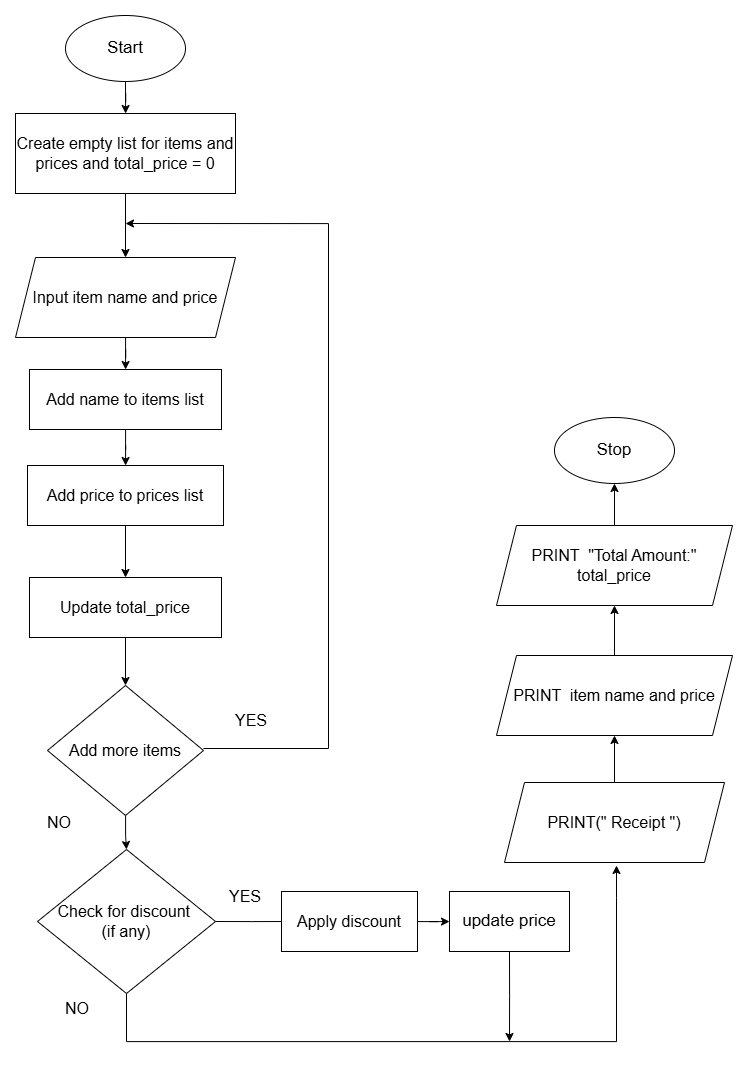

The diagram above was exported from draw.io. Its source (the exported page's mxGraphModel, read from the mxfile embedded in the PNG):
<mxGraphModel dx="858" dy="1489" grid="1" gridSize="16" guides="1" tooltips="1" connect="1" arrows="1" fold="1" page="1" pageScale="1" pageWidth="827" pageHeight="1169" math="0" shadow="0">
  <root>
    <mxCell id="WIyWlLk6GJQsqaUBKTNV-0" />
    <mxCell id="WIyWlLk6GJQsqaUBKTNV-1" parent="WIyWlLk6GJQsqaUBKTNV-0" />
    <mxCell id="DS4qDZBiIhJsxf9__IiJ-2" value="" style="edgeStyle=orthogonalEdgeStyle;rounded=0;orthogonalLoop=1;jettySize=auto;html=1;" edge="1" parent="WIyWlLk6GJQsqaUBKTNV-1" source="DS4qDZBiIhJsxf9__IiJ-0" target="DS4qDZBiIhJsxf9__IiJ-1">
      <mxGeometry relative="1" as="geometry" />
    </mxCell>
    <mxCell id="DS4qDZBiIhJsxf9__IiJ-0" value="&lt;font style=&quot;font-size: 17px;&quot;&gt;Start&lt;/font&gt;" style="ellipse;whiteSpace=wrap;html=1;" vertex="1" parent="WIyWlLk6GJQsqaUBKTNV-1">
      <mxGeometry x="105" y="30" width="120" height="66" as="geometry" />
    </mxCell>
    <mxCell id="DS4qDZBiIhJsxf9__IiJ-4" value="" style="edgeStyle=orthogonalEdgeStyle;rounded=0;orthogonalLoop=1;jettySize=auto;html=1;" edge="1" parent="WIyWlLk6GJQsqaUBKTNV-1" source="DS4qDZBiIhJsxf9__IiJ-1" target="DS4qDZBiIhJsxf9__IiJ-3">
      <mxGeometry relative="1" as="geometry" />
    </mxCell>
    <mxCell id="DS4qDZBiIhJsxf9__IiJ-1" value="&lt;font style=&quot;font-size: 16px;&quot;&gt;Create empty list for items and prices and total_price = 0&lt;/font&gt;" style="whiteSpace=wrap;html=1;" vertex="1" parent="WIyWlLk6GJQsqaUBKTNV-1">
      <mxGeometry x="55" y="128" width="220" height="80" as="geometry" />
    </mxCell>
    <mxCell id="DS4qDZBiIhJsxf9__IiJ-6" value="" style="edgeStyle=orthogonalEdgeStyle;rounded=0;orthogonalLoop=1;jettySize=auto;html=1;" edge="1" parent="WIyWlLk6GJQsqaUBKTNV-1" source="DS4qDZBiIhJsxf9__IiJ-3" target="DS4qDZBiIhJsxf9__IiJ-5">
      <mxGeometry relative="1" as="geometry" />
    </mxCell>
    <mxCell id="DS4qDZBiIhJsxf9__IiJ-3" value="&lt;font style=&quot;font-size: 16px;&quot;&gt;Input item name and price&lt;/font&gt;" style="shape=parallelogram;perimeter=parallelogramPerimeter;whiteSpace=wrap;html=1;fixedSize=1;" vertex="1" parent="WIyWlLk6GJQsqaUBKTNV-1">
      <mxGeometry x="55" y="272" width="220" height="80" as="geometry" />
    </mxCell>
    <mxCell id="DS4qDZBiIhJsxf9__IiJ-8" value="" style="edgeStyle=orthogonalEdgeStyle;rounded=0;orthogonalLoop=1;jettySize=auto;html=1;" edge="1" parent="WIyWlLk6GJQsqaUBKTNV-1" source="DS4qDZBiIhJsxf9__IiJ-5" target="DS4qDZBiIhJsxf9__IiJ-7">
      <mxGeometry relative="1" as="geometry" />
    </mxCell>
    <mxCell id="DS4qDZBiIhJsxf9__IiJ-5" value="&lt;font style=&quot;font-size: 16px;&quot;&gt;Add name to items list&lt;/font&gt;" style="whiteSpace=wrap;html=1;" vertex="1" parent="WIyWlLk6GJQsqaUBKTNV-1">
      <mxGeometry x="69" y="384" width="192" height="60" as="geometry" />
    </mxCell>
    <mxCell id="DS4qDZBiIhJsxf9__IiJ-10" value="" style="edgeStyle=orthogonalEdgeStyle;rounded=0;orthogonalLoop=1;jettySize=auto;html=1;" edge="1" parent="WIyWlLk6GJQsqaUBKTNV-1" source="DS4qDZBiIhJsxf9__IiJ-7" target="DS4qDZBiIhJsxf9__IiJ-9">
      <mxGeometry relative="1" as="geometry" />
    </mxCell>
    <mxCell id="DS4qDZBiIhJsxf9__IiJ-7" value="&lt;font style=&quot;font-size: 16px;&quot;&gt;Add price to prices list&lt;/font&gt;" style="whiteSpace=wrap;html=1;" vertex="1" parent="WIyWlLk6GJQsqaUBKTNV-1">
      <mxGeometry x="67" y="480" width="196" height="60" as="geometry" />
    </mxCell>
    <mxCell id="DS4qDZBiIhJsxf9__IiJ-12" value="" style="edgeStyle=orthogonalEdgeStyle;rounded=0;orthogonalLoop=1;jettySize=auto;html=1;" edge="1" parent="WIyWlLk6GJQsqaUBKTNV-1" source="DS4qDZBiIhJsxf9__IiJ-9" target="DS4qDZBiIhJsxf9__IiJ-11">
      <mxGeometry relative="1" as="geometry" />
    </mxCell>
    <mxCell id="DS4qDZBiIhJsxf9__IiJ-9" value="&lt;font style=&quot;font-size: 16px;&quot;&gt;Update total_price&lt;/font&gt;" style="whiteSpace=wrap;html=1;" vertex="1" parent="WIyWlLk6GJQsqaUBKTNV-1">
      <mxGeometry x="69" y="592" width="192" height="60" as="geometry" />
    </mxCell>
    <mxCell id="DS4qDZBiIhJsxf9__IiJ-18" style="edgeStyle=orthogonalEdgeStyle;rounded=0;orthogonalLoop=1;jettySize=auto;html=1;exitX=1;exitY=0.5;exitDx=0;exitDy=0;" edge="1" parent="WIyWlLk6GJQsqaUBKTNV-1">
      <mxGeometry relative="1" as="geometry">
        <mxPoint x="165" y="238" as="targetPoint" />
        <mxPoint x="243" y="763" as="sourcePoint" />
        <Array as="points">
          <mxPoint x="368" y="763" />
          <mxPoint x="368" y="238" />
        </Array>
      </mxGeometry>
    </mxCell>
    <mxCell id="DS4qDZBiIhJsxf9__IiJ-21" value="" style="edgeStyle=orthogonalEdgeStyle;rounded=0;orthogonalLoop=1;jettySize=auto;html=1;" edge="1" parent="WIyWlLk6GJQsqaUBKTNV-1" source="DS4qDZBiIhJsxf9__IiJ-11" target="DS4qDZBiIhJsxf9__IiJ-20">
      <mxGeometry relative="1" as="geometry" />
    </mxCell>
    <mxCell id="DS4qDZBiIhJsxf9__IiJ-11" value="&lt;font style=&quot;font-size: 16px;&quot;&gt;Add more items&lt;/font&gt;" style="rhombus;whiteSpace=wrap;html=1;" vertex="1" parent="WIyWlLk6GJQsqaUBKTNV-1">
      <mxGeometry x="87" y="700" width="156" height="130" as="geometry" />
    </mxCell>
    <mxCell id="DS4qDZBiIhJsxf9__IiJ-14" value="&lt;font style=&quot;font-size: 16px;&quot;&gt;YES&lt;/font&gt;" style="text;html=1;align=center;verticalAlign=middle;whiteSpace=wrap;rounded=0;" vertex="1" parent="WIyWlLk6GJQsqaUBKTNV-1">
      <mxGeometry x="261" y="720" width="60" height="30" as="geometry" />
    </mxCell>
    <mxCell id="DS4qDZBiIhJsxf9__IiJ-22" style="edgeStyle=orthogonalEdgeStyle;rounded=0;orthogonalLoop=1;jettySize=auto;html=1;exitX=1;exitY=0.5;exitDx=0;exitDy=0;" edge="1" parent="WIyWlLk6GJQsqaUBKTNV-1" source="DS4qDZBiIhJsxf9__IiJ-20">
      <mxGeometry relative="1" as="geometry">
        <mxPoint x="329" y="936" as="targetPoint" />
      </mxGeometry>
    </mxCell>
    <mxCell id="DS4qDZBiIhJsxf9__IiJ-29" style="edgeStyle=orthogonalEdgeStyle;rounded=0;orthogonalLoop=1;jettySize=auto;html=1;exitX=0.5;exitY=1;exitDx=0;exitDy=0;" edge="1" parent="WIyWlLk6GJQsqaUBKTNV-1" source="DS4qDZBiIhJsxf9__IiJ-20">
      <mxGeometry relative="1" as="geometry">
        <mxPoint x="656" y="880" as="targetPoint" />
        <Array as="points">
          <mxPoint x="166" y="1056" />
          <mxPoint x="656" y="1056" />
          <mxPoint x="656" y="912" />
        </Array>
      </mxGeometry>
    </mxCell>
    <mxCell id="DS4qDZBiIhJsxf9__IiJ-20" value="&lt;font style=&quot;font-size: 16px;&quot;&gt;Check for discount&amp;nbsp;&lt;/font&gt;&lt;div&gt;&lt;font style=&quot;font-size: 16px;&quot;&gt;(if any)&lt;/font&gt;&lt;/div&gt;" style="rhombus;whiteSpace=wrap;html=1;" vertex="1" parent="WIyWlLk6GJQsqaUBKTNV-1">
      <mxGeometry x="77" y="864" width="178" height="144" as="geometry" />
    </mxCell>
    <mxCell id="DS4qDZBiIhJsxf9__IiJ-23" value="&lt;font style=&quot;font-size: 16px;&quot;&gt;YES&lt;/font&gt;" style="text;html=1;align=center;verticalAlign=middle;whiteSpace=wrap;rounded=0;" vertex="1" parent="WIyWlLk6GJQsqaUBKTNV-1">
      <mxGeometry x="255" y="896" width="60" height="30" as="geometry" />
    </mxCell>
    <mxCell id="DS4qDZBiIhJsxf9__IiJ-24" value="&lt;font style=&quot;font-size: 16px;&quot;&gt;NO&lt;/font&gt;" style="text;html=1;align=center;verticalAlign=middle;whiteSpace=wrap;rounded=0;" vertex="1" parent="WIyWlLk6GJQsqaUBKTNV-1">
      <mxGeometry x="69" y="822" width="60" height="30" as="geometry" />
    </mxCell>
    <mxCell id="DS4qDZBiIhJsxf9__IiJ-27" value="" style="edgeStyle=orthogonalEdgeStyle;rounded=0;orthogonalLoop=1;jettySize=auto;html=1;" edge="1" parent="WIyWlLk6GJQsqaUBKTNV-1" source="DS4qDZBiIhJsxf9__IiJ-25" target="DS4qDZBiIhJsxf9__IiJ-26">
      <mxGeometry relative="1" as="geometry" />
    </mxCell>
    <mxCell id="DS4qDZBiIhJsxf9__IiJ-25" value="&lt;font style=&quot;font-size: 16px;&quot;&gt;Apply discount&lt;/font&gt;" style="whiteSpace=wrap;html=1;" vertex="1" parent="WIyWlLk6GJQsqaUBKTNV-1">
      <mxGeometry x="321" y="906" width="136" height="60" as="geometry" />
    </mxCell>
    <mxCell id="DS4qDZBiIhJsxf9__IiJ-31" style="edgeStyle=orthogonalEdgeStyle;rounded=0;orthogonalLoop=1;jettySize=auto;html=1;exitX=0.5;exitY=1;exitDx=0;exitDy=0;" edge="1" parent="WIyWlLk6GJQsqaUBKTNV-1" source="DS4qDZBiIhJsxf9__IiJ-26">
      <mxGeometry relative="1" as="geometry">
        <mxPoint x="549" y="1056" as="targetPoint" />
      </mxGeometry>
    </mxCell>
    <mxCell id="DS4qDZBiIhJsxf9__IiJ-26" value="&lt;font style=&quot;font-size: 17px;&quot;&gt;update price&lt;/font&gt;" style="whiteSpace=wrap;html=1;" vertex="1" parent="WIyWlLk6GJQsqaUBKTNV-1">
      <mxGeometry x="489" y="906" width="120" height="60" as="geometry" />
    </mxCell>
    <mxCell id="DS4qDZBiIhJsxf9__IiJ-30" value="&lt;font style=&quot;font-size: 16px;&quot;&gt;NO&lt;/font&gt;" style="text;html=1;align=center;verticalAlign=middle;whiteSpace=wrap;rounded=0;" vertex="1" parent="WIyWlLk6GJQsqaUBKTNV-1">
      <mxGeometry x="87" y="1008" width="60" height="30" as="geometry" />
    </mxCell>
    <mxCell id="DS4qDZBiIhJsxf9__IiJ-39" value="" style="edgeStyle=orthogonalEdgeStyle;rounded=0;orthogonalLoop=1;jettySize=auto;html=1;" edge="1" parent="WIyWlLk6GJQsqaUBKTNV-1" source="DS4qDZBiIhJsxf9__IiJ-32" target="DS4qDZBiIhJsxf9__IiJ-38">
      <mxGeometry relative="1" as="geometry" />
    </mxCell>
    <mxCell id="DS4qDZBiIhJsxf9__IiJ-32" value="&lt;span style=&quot;font-size: 16px;&quot;&gt;PRINT(&quot; Receipt &quot;)&lt;/span&gt;" style="shape=parallelogram;perimeter=parallelogramPerimeter;whiteSpace=wrap;html=1;fixedSize=1;" vertex="1" parent="WIyWlLk6GJQsqaUBKTNV-1">
      <mxGeometry x="544" y="797" width="220" height="80" as="geometry" />
    </mxCell>
    <mxCell id="DS4qDZBiIhJsxf9__IiJ-41" value="" style="edgeStyle=orthogonalEdgeStyle;rounded=0;orthogonalLoop=1;jettySize=auto;html=1;" edge="1" parent="WIyWlLk6GJQsqaUBKTNV-1" source="DS4qDZBiIhJsxf9__IiJ-38" target="DS4qDZBiIhJsxf9__IiJ-40">
      <mxGeometry relative="1" as="geometry" />
    </mxCell>
    <mxCell id="DS4qDZBiIhJsxf9__IiJ-38" value="&lt;span style=&quot;font-size: 16px;&quot;&gt;PRINT&amp;nbsp; item name and price&lt;/span&gt;" style="shape=parallelogram;perimeter=parallelogramPerimeter;whiteSpace=wrap;html=1;fixedSize=1;" vertex="1" parent="WIyWlLk6GJQsqaUBKTNV-1">
      <mxGeometry x="536" y="670" width="236" height="80" as="geometry" />
    </mxCell>
    <mxCell id="DS4qDZBiIhJsxf9__IiJ-40" value="&lt;span style=&quot;font-size: 16px;&quot;&gt;PRINT&amp;nbsp; &quot;Total Amount:&quot; total_price&lt;/span&gt;" style="shape=parallelogram;perimeter=parallelogramPerimeter;whiteSpace=wrap;html=1;fixedSize=1;" vertex="1" parent="WIyWlLk6GJQsqaUBKTNV-1">
      <mxGeometry x="536" y="540" width="236" height="80" as="geometry" />
    </mxCell>
    <mxCell id="DS4qDZBiIhJsxf9__IiJ-46" value="" style="edgeStyle=orthogonalEdgeStyle;rounded=0;orthogonalLoop=1;jettySize=auto;html=1;exitX=0.5;exitY=0;exitDx=0;exitDy=0;" edge="1" parent="WIyWlLk6GJQsqaUBKTNV-1" source="DS4qDZBiIhJsxf9__IiJ-40" target="DS4qDZBiIhJsxf9__IiJ-45">
      <mxGeometry relative="1" as="geometry">
        <mxPoint x="654.7272727272725" y="368" as="targetPoint" />
        <mxPoint x="654" y="480" as="sourcePoint" />
      </mxGeometry>
    </mxCell>
    <mxCell id="DS4qDZBiIhJsxf9__IiJ-45" value="&lt;font style=&quot;font-size: 17px;&quot;&gt;Stop&lt;/font&gt;" style="ellipse;whiteSpace=wrap;html=1;" vertex="1" parent="WIyWlLk6GJQsqaUBKTNV-1">
      <mxGeometry x="594" y="432" width="120" height="66" as="geometry" />
    </mxCell>
  </root>
</mxGraphModel>